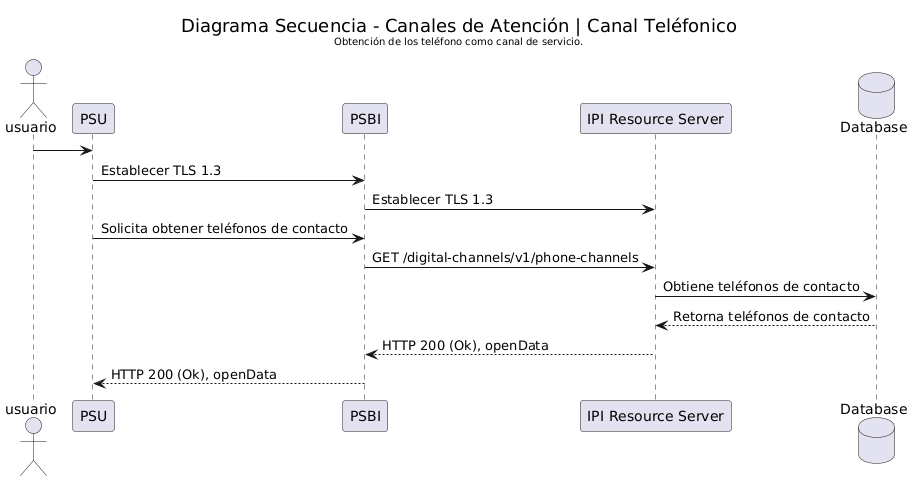

The diagram above was rendered by PlantUML. Its source (embedded in the PNG):
@startuml
actor usuario
participant PSU
participant "PSBI" as PSBI
participant "IPI Resource Server" as IPI
database "Database" as DB

skinparam titleFontStyle normal

title <size:18>Diagrama Secuencia - Canales de Atención | Canal Teléfonico</size>\n<size:10>Obtención de los teléfono como canal de servicio.</size>

usuario -> PSU
PSU -> PSBI : Establecer TLS 1.3
PSBI-> IPI : Establecer TLS 1.3
PSU -> PSBI : Solicita obtener teléfonos de contacto
PSBI -> IPI : GET /digital-channels/v1/phone-channels
IPI -> DB : Obtiene teléfonos de contacto
DB --> IPI : Retorna teléfonos de contacto
IPI --> PSBI : HTTP 200 (Ok), openData
PSBI --> PSU : HTTP 200 (Ok), openData
@enduml